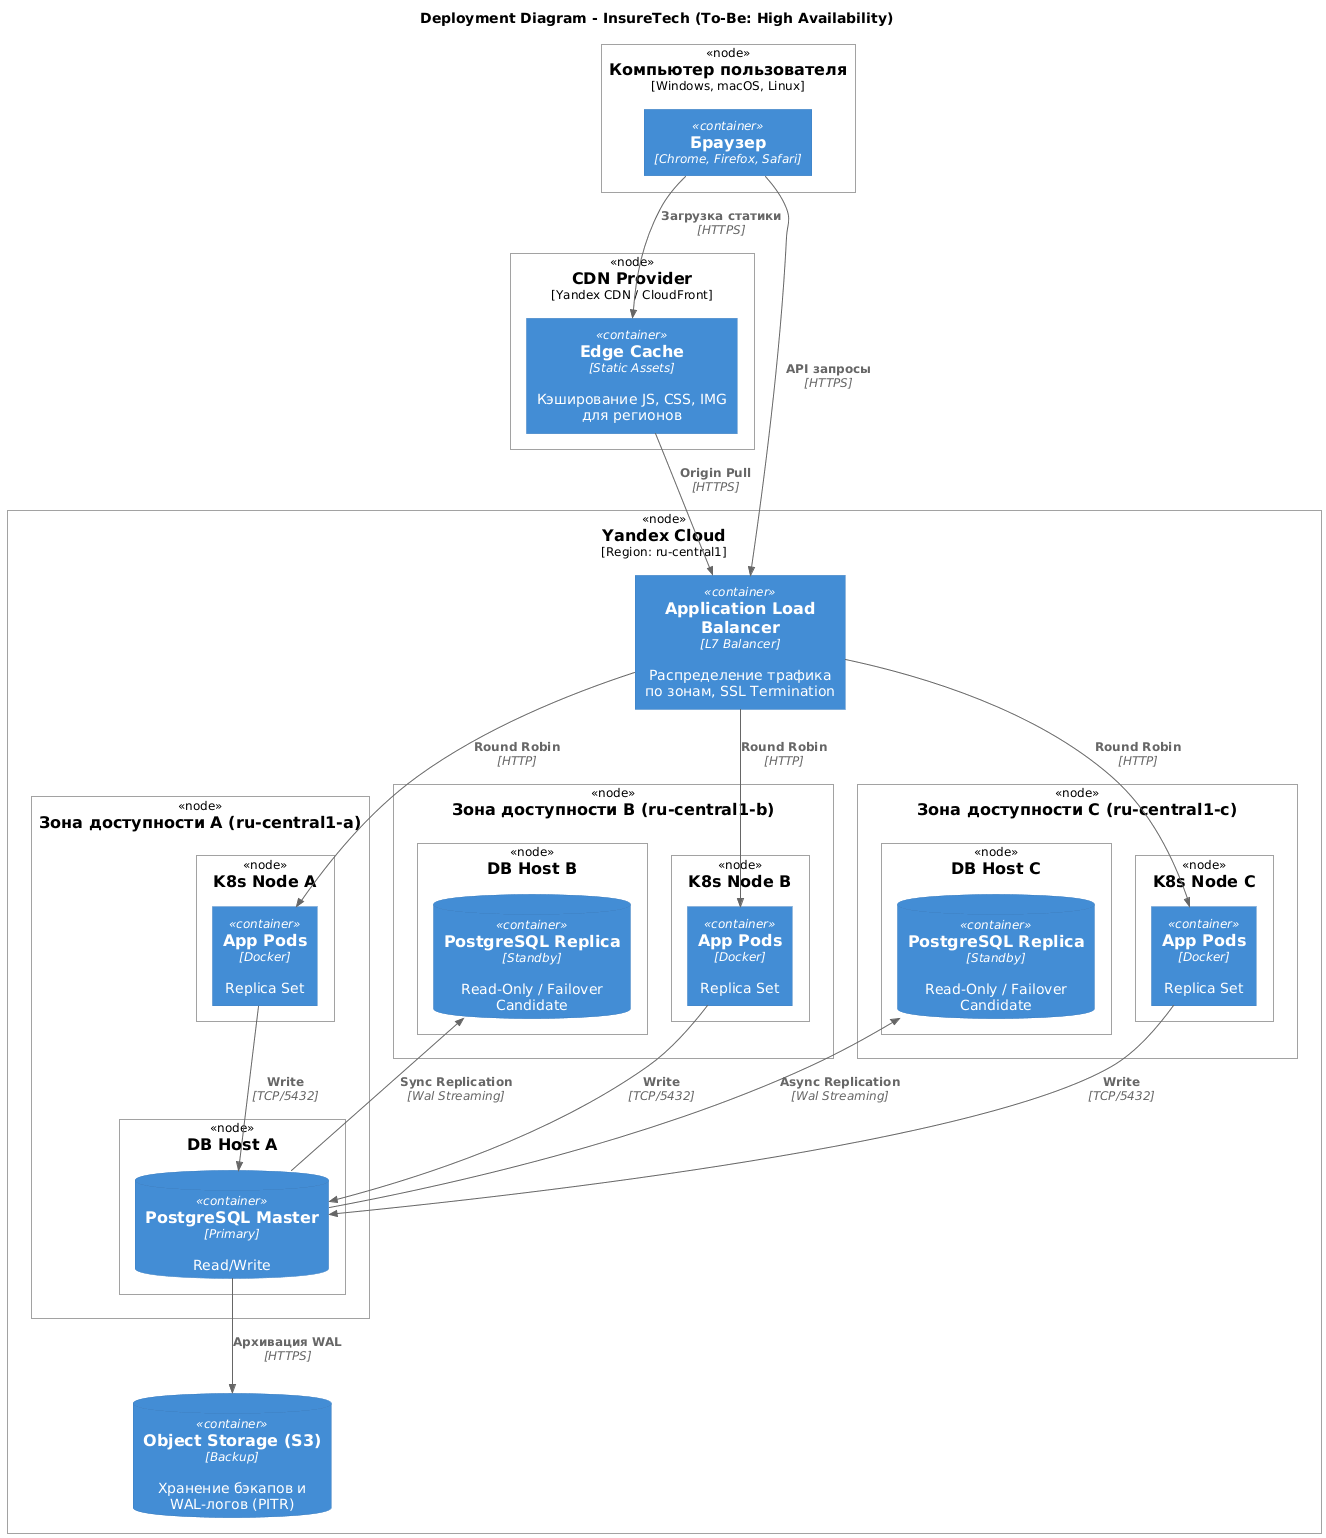

The diagram above was rendered by PlantUML. Its source (embedded in the PNG):
@startuml
!include https://raw.githubusercontent.com/plantuml-stdlib/C4-PlantUML/master/C4_Deployment.puml

title Deployment Diagram - InsureTech (To-Be: High Availability)

Deployment_Node(user_pc, "Компьютер пользователя", "Windows, macOS, Linux") {
    Container(browser, "Браузер", "Chrome, Firefox, Safari")
}

Deployment_Node(cdn_provider, "CDN Provider", "Yandex CDN / CloudFront") {
    Container(cdn_cache, "Edge Cache", "Static Assets", "Кэширование JS, CSS, IMG для регионов")
}

Deployment_Node(yandex_cloud, "Yandex Cloud", "Region: ru-central1") {
    
    Container(alb, "Application Load Balancer", "L7 Balancer", "Распределение трафика по зонам, SSL Termination")

    ' --- Availability Zone A ---
    Deployment_Node(zone_a, "Зона доступности A (ru-central1-a)") {
        Deployment_Node(k8s_node_a, "K8s Node A") {
            Container(app_pod_a, "App Pods", "Docker", "Replica Set")
        }
        Deployment_Node(db_vm_a, "DB Host A") {
            ContainerDb(pg_master, "PostgreSQL Master", "Primary", "Read/Write")
        }
    }

    ' --- Availability Zone B ---
    Deployment_Node(zone_b, "Зона доступности B (ru-central1-b)") {
        Deployment_Node(k8s_node_b, "K8s Node B") {
            Container(app_pod_b, "App Pods", "Docker", "Replica Set")
        }
        Deployment_Node(db_vm_b, "DB Host B") {
            ContainerDb(pg_replica_1, "PostgreSQL Replica", "Standby", "Read-Only / Failover Candidate")
        }
    }

    ' --- Availability Zone C ---
    Deployment_Node(zone_c, "Зона доступности C (ru-central1-c)") {
        Deployment_Node(k8s_node_c, "K8s Node C") {
            Container(app_pod_c, "App Pods", "Docker", "Replica Set")
        }
        Deployment_Node(db_vm_c, "DB Host C") {
            ContainerDb(pg_replica_2, "PostgreSQL Replica", "Standby", "Read-Only / Failover Candidate")
        }
    }
    
    ContainerDb(s3_backup, "Object Storage (S3)", "Backup", "Хранение бэкапов и WAL-логов (PITR)")
}

' Relations
Rel(browser, cdn_cache, "Загрузка статики", "HTTPS")
Rel(browser, alb, "API запросы", "HTTPS")
Rel(cdn_cache, alb, "Origin Pull", "HTTPS")

Rel(alb, app_pod_a, "Round Robin", "HTTP")
Rel(alb, app_pod_b, "Round Robin", "HTTP")
Rel(alb, app_pod_c, "Round Robin", "HTTP")

Rel(app_pod_a, pg_master, "Write", "TCP/5432")
Rel(app_pod_b, pg_master, "Write", "TCP/5432")
Rel(app_pod_c, pg_master, "Write", "TCP/5432")

Rel(pg_master, pg_replica_1, "Sync Replication", "Wal Streaming")
Rel(pg_master, pg_replica_2, "Async Replication", "Wal Streaming")

Rel(pg_master, s3_backup, "Архивация WAL", "HTTPS")
@enduml